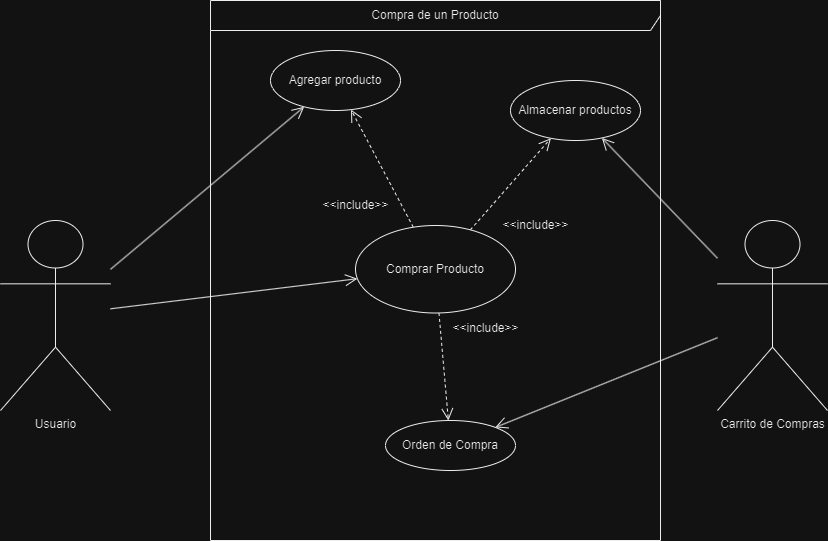

The diagram above was exported from draw.io. Its source (the exported page's mxGraphModel, read from the mxfile embedded in the PNG):
<mxGraphModel dx="1434" dy="788" grid="1" gridSize="10" guides="1" tooltips="1" connect="1" arrows="1" fold="1" page="1" pageScale="1" pageWidth="827" pageHeight="1169" math="0" shadow="0">
  <root>
    <mxCell id="0" />
    <mxCell id="1" parent="0" />
    <mxCell id="63fJsjrG9vGl6G8NS0oR-1" value="Compra de un Producto" style="shape=umlFrame;whiteSpace=wrap;html=1;pointerEvents=0;width=630;height=30;" vertex="1" parent="1">
      <mxGeometry x="210" y="60" width="450" height="540" as="geometry" />
    </mxCell>
    <mxCell id="63fJsjrG9vGl6G8NS0oR-13" style="rounded=0;orthogonalLoop=1;jettySize=auto;html=1;endArrow=open;endFill=0;endSize=10;" edge="1" parent="1" source="63fJsjrG9vGl6G8NS0oR-2" target="63fJsjrG9vGl6G8NS0oR-7">
      <mxGeometry relative="1" as="geometry" />
    </mxCell>
    <mxCell id="63fJsjrG9vGl6G8NS0oR-15" style="rounded=0;orthogonalLoop=1;jettySize=auto;html=1;endArrow=open;endFill=0;endSize=10;" edge="1" parent="1" source="63fJsjrG9vGl6G8NS0oR-2" target="63fJsjrG9vGl6G8NS0oR-4">
      <mxGeometry relative="1" as="geometry" />
    </mxCell>
    <mxCell id="63fJsjrG9vGl6G8NS0oR-2" value="Usuario" style="shape=umlActor;verticalLabelPosition=bottom;verticalAlign=top;html=1;" vertex="1" parent="1">
      <mxGeometry y="280" width="110" height="190" as="geometry" />
    </mxCell>
    <mxCell id="63fJsjrG9vGl6G8NS0oR-14" style="rounded=0;orthogonalLoop=1;jettySize=auto;html=1;endSize=10;endArrow=open;endFill=0;" edge="1" parent="1" source="63fJsjrG9vGl6G8NS0oR-3" target="63fJsjrG9vGl6G8NS0oR-6">
      <mxGeometry relative="1" as="geometry" />
    </mxCell>
    <mxCell id="63fJsjrG9vGl6G8NS0oR-16" style="rounded=0;orthogonalLoop=1;jettySize=auto;html=1;endArrow=open;endFill=0;endSize=10;" edge="1" parent="1" source="63fJsjrG9vGl6G8NS0oR-3" target="63fJsjrG9vGl6G8NS0oR-5">
      <mxGeometry relative="1" as="geometry" />
    </mxCell>
    <mxCell id="63fJsjrG9vGl6G8NS0oR-3" value="Carrito de Compras" style="shape=umlActor;verticalLabelPosition=bottom;verticalAlign=top;html=1;" vertex="1" parent="1">
      <mxGeometry x="717" y="280" width="110" height="190" as="geometry" />
    </mxCell>
    <mxCell id="63fJsjrG9vGl6G8NS0oR-17" style="rounded=0;orthogonalLoop=1;jettySize=auto;html=1;endArrow=open;endFill=0;dashed=1;endSize=10;" edge="1" parent="1" source="63fJsjrG9vGl6G8NS0oR-4" target="63fJsjrG9vGl6G8NS0oR-7">
      <mxGeometry relative="1" as="geometry" />
    </mxCell>
    <mxCell id="63fJsjrG9vGl6G8NS0oR-18" style="rounded=0;orthogonalLoop=1;jettySize=auto;html=1;endArrow=open;endFill=0;endSize=10;dashed=1;" edge="1" parent="1" source="63fJsjrG9vGl6G8NS0oR-4" target="63fJsjrG9vGl6G8NS0oR-6">
      <mxGeometry relative="1" as="geometry" />
    </mxCell>
    <mxCell id="63fJsjrG9vGl6G8NS0oR-19" style="rounded=0;orthogonalLoop=1;jettySize=auto;html=1;endArrow=open;endFill=0;dashed=1;endSize=10;" edge="1" parent="1" source="63fJsjrG9vGl6G8NS0oR-4" target="63fJsjrG9vGl6G8NS0oR-5">
      <mxGeometry relative="1" as="geometry" />
    </mxCell>
    <mxCell id="63fJsjrG9vGl6G8NS0oR-4" value="Comprar Producto" style="ellipse;whiteSpace=wrap;html=1;" vertex="1" parent="1">
      <mxGeometry x="355" y="285" width="160" height="87.5" as="geometry" />
    </mxCell>
    <mxCell id="63fJsjrG9vGl6G8NS0oR-5" value="Orden de Compra" style="ellipse;whiteSpace=wrap;html=1;" vertex="1" parent="1">
      <mxGeometry x="385" y="480" width="130" height="50" as="geometry" />
    </mxCell>
    <mxCell id="63fJsjrG9vGl6G8NS0oR-6" value="Almacenar productos" style="ellipse;whiteSpace=wrap;html=1;" vertex="1" parent="1">
      <mxGeometry x="510" y="140" width="130" height="60" as="geometry" />
    </mxCell>
    <mxCell id="63fJsjrG9vGl6G8NS0oR-7" value="Agregar producto" style="ellipse;whiteSpace=wrap;html=1;" vertex="1" parent="1">
      <mxGeometry x="270" y="110" width="130" height="60" as="geometry" />
    </mxCell>
    <mxCell id="63fJsjrG9vGl6G8NS0oR-20" value="&amp;lt;&amp;lt;include&amp;gt;&amp;gt;" style="text;html=1;align=center;verticalAlign=middle;resizable=0;points=[];autosize=1;strokeColor=none;fillColor=none;" vertex="1" parent="1">
      <mxGeometry x="310" y="250" width="90" height="30" as="geometry" />
    </mxCell>
    <mxCell id="63fJsjrG9vGl6G8NS0oR-21" value="&amp;lt;&amp;lt;include&amp;gt;&amp;gt;" style="text;html=1;align=center;verticalAlign=middle;resizable=0;points=[];autosize=1;strokeColor=none;fillColor=none;" vertex="1" parent="1">
      <mxGeometry x="490" y="270" width="90" height="30" as="geometry" />
    </mxCell>
    <mxCell id="63fJsjrG9vGl6G8NS0oR-22" value="&amp;lt;&amp;lt;include&amp;gt;&amp;gt;" style="text;html=1;align=center;verticalAlign=middle;resizable=0;points=[];autosize=1;strokeColor=none;fillColor=none;" vertex="1" parent="1">
      <mxGeometry x="440" y="372.5" width="90" height="30" as="geometry" />
    </mxCell>
  </root>
</mxGraphModel>